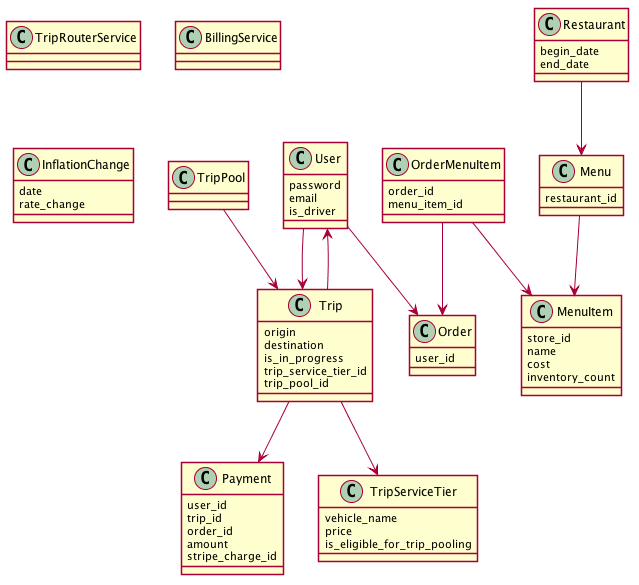

The diagram above was rendered by PlantUML. Its source (embedded in the PNG):
@startuml
skinparam shadowing false

class User {
  password
  email
  is_driver
}

class Trip {
  origin
  destination
  is_in_progress
  trip_service_tier_id
  trip_pool_id
}

class TripPool {
}

class TripRouterService {
}

class BillingService {
}

class Payment {
  user_id
  trip_id
  order_id
  amount
  stripe_charge_id
}

class TripServiceTier {
  vehicle_name
  price
  is_eligible_for_trip_pooling
}

class Order {
  user_id
}

User --> Order

class OrderMenuItem {
  order_id
  menu_item_id
}


class Restaurant {
  begin_date
  end_date
}

class Menu {
  restaurant_id
}

class MenuItem {
  store_id
  name
  cost
  inventory_count
}

class InflationChange {
  date
  rate_change
}

OrderMenuItem --> Order
OrderMenuItem --> MenuItem
Restaurant --> Menu
Menu --> MenuItem

User --> Trip
Trip --> User
Trip --> Payment
Trip --> TripServiceTier
TripPool --> Trip

@enduml